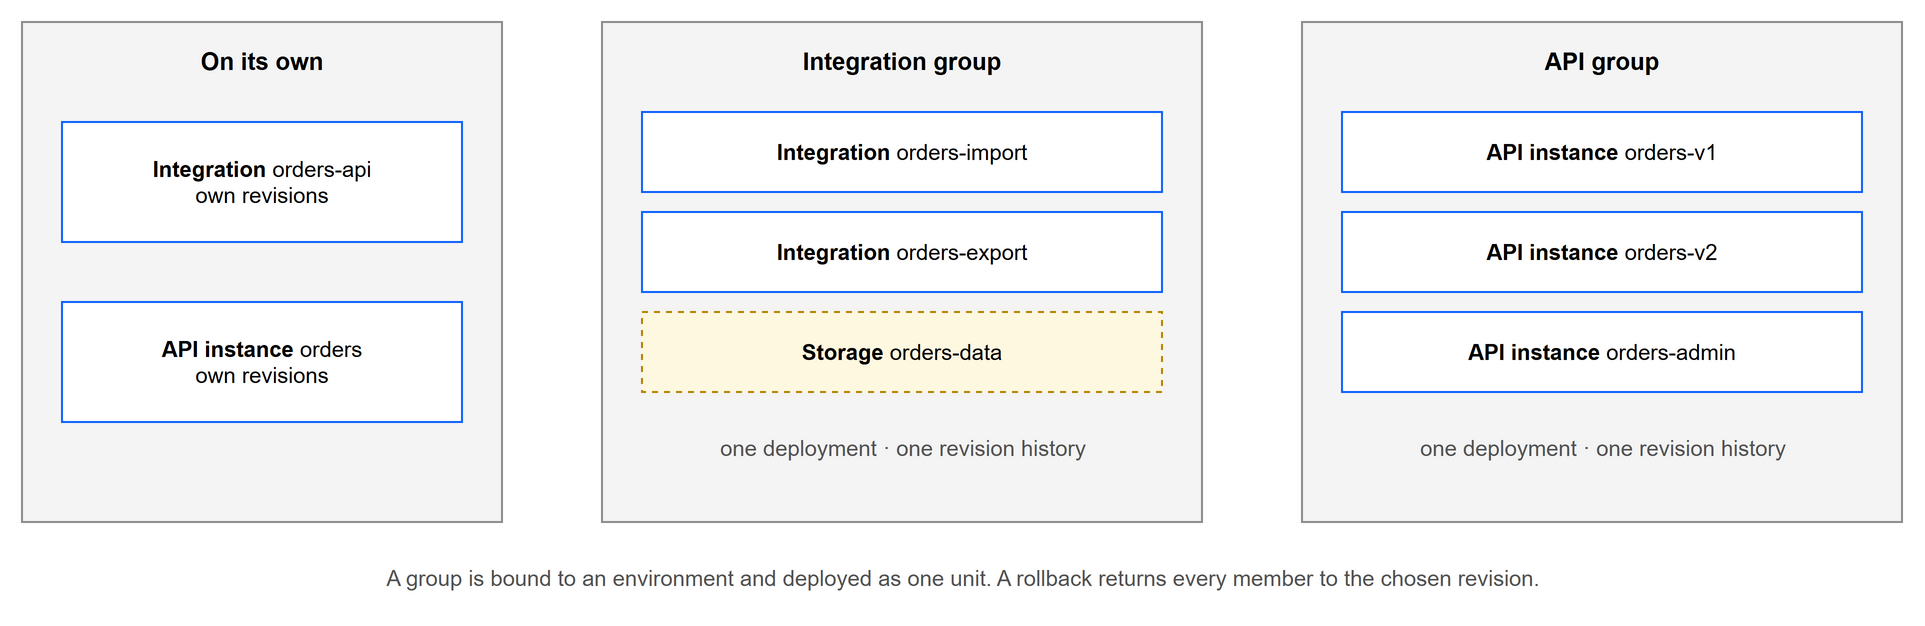

The diagram above was exported from draw.io. Its source (the exported page's mxGraphModel, read from the mxfile embedded in the PNG):
<mxGraphModel dx="1000" dy="600" grid="1" gridSize="10" page="0" math="0" shadow="0">
  <root>
    <mxCell id="0" />
    <mxCell id="1" parent="0" />
    <mxCell id="c1" value="On its own" style="rounded=0;whiteSpace=wrap;html=1;fillColor=#f4f4f4;strokeColor=#8d8d8d;verticalAlign=top;fontSize=12;fontStyle=1;spacingTop=6;" vertex="1" parent="1">
      <mxGeometry x="20" y="20" width="240" height="250" as="geometry" />
    </mxCell>
    <mxCell id="c2" value="&lt;b&gt;Integration&lt;/b&gt; orders-api&lt;br&gt;own revisions" style="rounded=0;whiteSpace=wrap;html=1;fillColor=#ffffff;strokeColor=#0f62fe;fontSize=11;" vertex="1" parent="1">
      <mxGeometry x="40" y="70" width="200" height="60" as="geometry" />
    </mxCell>
    <mxCell id="c3" value="&lt;b&gt;API instance&lt;/b&gt; orders&lt;br&gt;own revisions" style="rounded=0;whiteSpace=wrap;html=1;fillColor=#ffffff;strokeColor=#0f62fe;fontSize=11;" vertex="1" parent="1">
      <mxGeometry x="40" y="160" width="200" height="60" as="geometry" />
    </mxCell>
    <mxCell id="c4" value="Integration group" style="rounded=0;whiteSpace=wrap;html=1;fillColor=#f4f4f4;strokeColor=#8d8d8d;verticalAlign=top;fontSize=12;fontStyle=1;spacingTop=6;" vertex="1" parent="1">
      <mxGeometry x="310" y="20" width="300" height="250" as="geometry" />
    </mxCell>
    <mxCell id="c5" value="&lt;b&gt;Integration&lt;/b&gt; orders-import" style="rounded=0;whiteSpace=wrap;html=1;fillColor=#ffffff;strokeColor=#0f62fe;fontSize=11;" vertex="1" parent="1">
      <mxGeometry x="330" y="65" width="260" height="40" as="geometry" />
    </mxCell>
    <mxCell id="c6" value="&lt;b&gt;Integration&lt;/b&gt; orders-export" style="rounded=0;whiteSpace=wrap;html=1;fillColor=#ffffff;strokeColor=#0f62fe;fontSize=11;" vertex="1" parent="1">
      <mxGeometry x="330" y="115" width="260" height="40" as="geometry" />
    </mxCell>
    <mxCell id="c7" value="&lt;b&gt;Storage&lt;/b&gt; orders-data" style="rounded=0;whiteSpace=wrap;html=1;fillColor=#fff8e1;strokeColor=#b28600;fontSize=11;dashed=1;" vertex="1" parent="1">
      <mxGeometry x="330" y="165" width="260" height="40" as="geometry" />
    </mxCell>
    <mxCell id="c8" value="one deployment · one revision history" style="text;html=1;align=center;verticalAlign=middle;fontSize=11;fontColor=#525252;" vertex="1" parent="1">
      <mxGeometry x="330" y="215" width="260" height="36" as="geometry" />
    </mxCell>
    <mxCell id="c9" value="API group" style="rounded=0;whiteSpace=wrap;html=1;fillColor=#f4f4f4;strokeColor=#8d8d8d;verticalAlign=top;fontSize=12;fontStyle=1;spacingTop=6;" vertex="1" parent="1">
      <mxGeometry x="660" y="20" width="300" height="250" as="geometry" />
    </mxCell>
    <mxCell id="c10" value="&lt;b&gt;API instance&lt;/b&gt; orders-v1" style="rounded=0;whiteSpace=wrap;html=1;fillColor=#ffffff;strokeColor=#0f62fe;fontSize=11;" vertex="1" parent="1">
      <mxGeometry x="680" y="65" width="260" height="40" as="geometry" />
    </mxCell>
    <mxCell id="c11" value="&lt;b&gt;API instance&lt;/b&gt; orders-v2" style="rounded=0;whiteSpace=wrap;html=1;fillColor=#ffffff;strokeColor=#0f62fe;fontSize=11;" vertex="1" parent="1">
      <mxGeometry x="680" y="115" width="260" height="40" as="geometry" />
    </mxCell>
    <mxCell id="c12" value="&lt;b&gt;API instance&lt;/b&gt; orders-admin" style="rounded=0;whiteSpace=wrap;html=1;fillColor=#ffffff;strokeColor=#0f62fe;fontSize=11;" vertex="1" parent="1">
      <mxGeometry x="680" y="165" width="260" height="40" as="geometry" />
    </mxCell>
    <mxCell id="c13" value="one deployment · one revision history" style="text;html=1;align=center;verticalAlign=middle;fontSize=11;fontColor=#525252;" vertex="1" parent="1">
      <mxGeometry x="680" y="215" width="260" height="36" as="geometry" />
    </mxCell>
    <mxCell id="c14" value="A group is bound to an environment and deployed as one unit. A rollback returns every member to the chosen revision." style="text;html=1;align=center;verticalAlign=middle;fontSize=11;fontColor=#525252;" vertex="1" parent="1">
      <mxGeometry x="20" y="285" width="940" height="26" as="geometry" />
    </mxCell>
  </root>
</mxGraphModel>